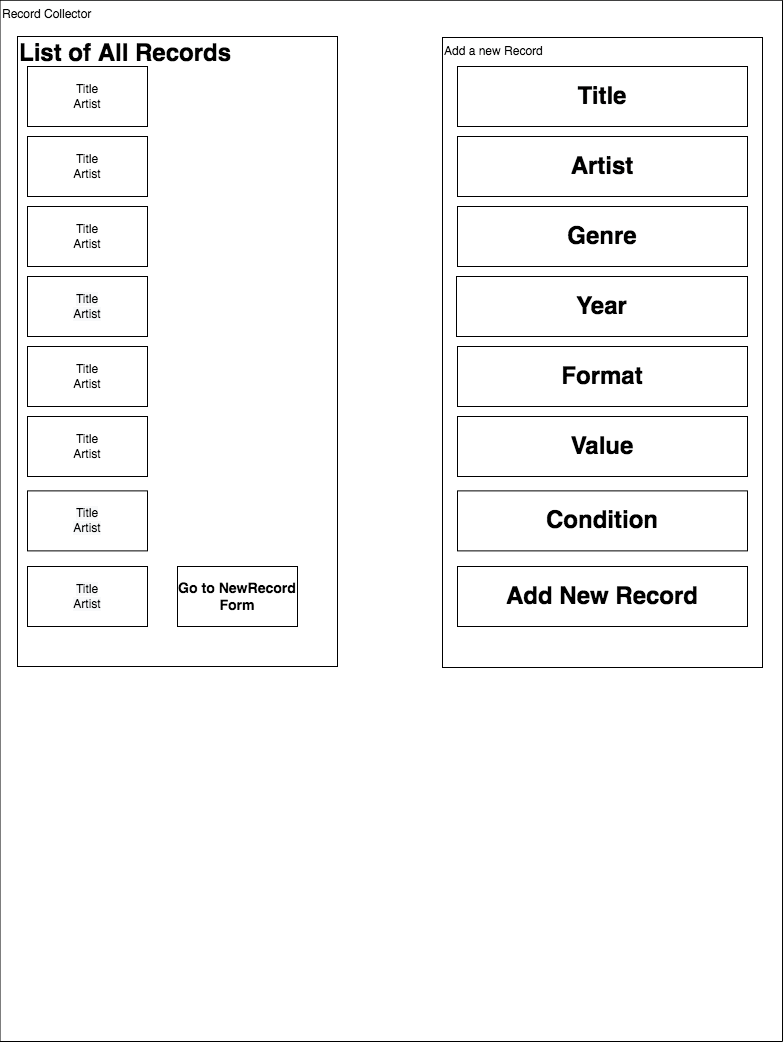

The diagram above was exported from draw.io. Its source (the exported page's mxGraphModel, read from the mxfile embedded in the PNG):
<mxGraphModel dx="527" dy="2955" grid="1" gridSize="10" guides="1" tooltips="1" connect="1" arrows="1" fold="1" page="1" pageScale="1" pageWidth="850" pageHeight="1100" math="0" shadow="0">
  <root>
    <mxCell id="0" />
    <mxCell id="1" parent="0" />
    <mxCell id="nVaBqQ4nBgs_PdPMzkb5-2" value="Record Collector" style="rounded=0;whiteSpace=wrap;html=1;rotation=90;textDirection=ltr;verticalAlign=top;horizontal=0;align=left;" vertex="1" parent="1">
      <mxGeometry x="753.13" y="-2026.87" width="1041.25" height="782.5" as="geometry" />
    </mxCell>
    <mxCell id="nVaBqQ4nBgs_PdPMzkb5-3" value="&lt;h1&gt;List of All Records&lt;/h1&gt;" style="rounded=0;whiteSpace=wrap;html=1;align=left;verticalAlign=top;spacingTop=-20;" vertex="1" parent="1">
      <mxGeometry x="900" y="-2120" width="320" height="630" as="geometry" />
    </mxCell>
    <mxCell id="nVaBqQ4nBgs_PdPMzkb5-4" value="Add a new Record" style="rounded=0;whiteSpace=wrap;html=1;horizontal=1;verticalAlign=top;align=left;" vertex="1" parent="1">
      <mxGeometry x="1325" y="-2119" width="320" height="630" as="geometry" />
    </mxCell>
    <mxCell id="nVaBqQ4nBgs_PdPMzkb5-6" value="&lt;h1&gt;Add New Record&lt;/h1&gt;" style="rounded=0;whiteSpace=wrap;html=1;" vertex="1" parent="1">
      <mxGeometry x="1340" y="-1590" width="290" height="60" as="geometry" />
    </mxCell>
    <mxCell id="nVaBqQ4nBgs_PdPMzkb5-7" value="&lt;h1&gt;Condition&lt;/h1&gt;" style="rounded=0;whiteSpace=wrap;html=1;" vertex="1" parent="1">
      <mxGeometry x="1340" y="-1665.62" width="290" height="60" as="geometry" />
    </mxCell>
    <mxCell id="nVaBqQ4nBgs_PdPMzkb5-8" value="&lt;h1&gt;Value&lt;/h1&gt;" style="rounded=0;whiteSpace=wrap;html=1;" vertex="1" parent="1">
      <mxGeometry x="1340" y="-1740" width="290" height="60" as="geometry" />
    </mxCell>
    <mxCell id="nVaBqQ4nBgs_PdPMzkb5-9" value="&lt;h1&gt;Format&lt;/h1&gt;" style="rounded=0;whiteSpace=wrap;html=1;" vertex="1" parent="1">
      <mxGeometry x="1340" y="-1810" width="290" height="60" as="geometry" />
    </mxCell>
    <mxCell id="nVaBqQ4nBgs_PdPMzkb5-10" value="&lt;h1&gt;Year&lt;/h1&gt;" style="rounded=0;whiteSpace=wrap;html=1;" vertex="1" parent="1">
      <mxGeometry x="1339" y="-1880" width="291" height="60" as="geometry" />
    </mxCell>
    <mxCell id="nVaBqQ4nBgs_PdPMzkb5-11" value="&lt;h1&gt;Genre&lt;/h1&gt;" style="rounded=0;whiteSpace=wrap;html=1;" vertex="1" parent="1">
      <mxGeometry x="1340" y="-1950" width="290" height="60" as="geometry" />
    </mxCell>
    <mxCell id="nVaBqQ4nBgs_PdPMzkb5-12" value="&lt;h1&gt;Artist&lt;/h1&gt;" style="rounded=0;whiteSpace=wrap;html=1;" vertex="1" parent="1">
      <mxGeometry x="1340" y="-2020" width="290" height="60" as="geometry" />
    </mxCell>
    <mxCell id="nVaBqQ4nBgs_PdPMzkb5-13" value="&lt;h1&gt;Title&lt;/h1&gt;" style="rounded=0;whiteSpace=wrap;html=1;" vertex="1" parent="1">
      <mxGeometry x="1340" y="-2090" width="290" height="60" as="geometry" />
    </mxCell>
    <mxCell id="nVaBqQ4nBgs_PdPMzkb5-14" value="&lt;meta charset=&quot;utf-8&quot;&gt;&lt;span style=&quot;color: rgb(0, 0, 0); font-family: helvetica; font-size: 12px; font-style: normal; font-weight: 400; letter-spacing: normal; text-align: center; text-indent: 0px; text-transform: none; word-spacing: 0px; background-color: rgb(248, 249, 250); display: inline; float: none;&quot;&gt;Title&lt;/span&gt;&lt;br style=&quot;color: rgb(0, 0, 0); font-family: helvetica; font-size: 12px; font-style: normal; font-weight: 400; letter-spacing: normal; text-align: center; text-indent: 0px; text-transform: none; word-spacing: 0px; background-color: rgb(248, 249, 250);&quot;&gt;&lt;span style=&quot;color: rgb(0, 0, 0); font-family: helvetica; font-size: 12px; font-style: normal; font-weight: 400; letter-spacing: normal; text-align: center; text-indent: 0px; text-transform: none; word-spacing: 0px; background-color: rgb(248, 249, 250); display: inline; float: none;&quot;&gt;Artist&lt;/span&gt;" style="rounded=0;whiteSpace=wrap;html=1;" vertex="1" parent="1">
      <mxGeometry x="910" y="-1590" width="120" height="60" as="geometry" />
    </mxCell>
    <mxCell id="nVaBqQ4nBgs_PdPMzkb5-15" value="&lt;meta charset=&quot;utf-8&quot;&gt;&lt;span style=&quot;color: rgb(0, 0, 0); font-family: helvetica; font-size: 12px; font-style: normal; font-weight: 400; letter-spacing: normal; text-align: center; text-indent: 0px; text-transform: none; word-spacing: 0px; background-color: rgb(248, 249, 250); display: inline; float: none;&quot;&gt;Title&lt;/span&gt;&lt;br style=&quot;color: rgb(0, 0, 0); font-family: helvetica; font-size: 12px; font-style: normal; font-weight: 400; letter-spacing: normal; text-align: center; text-indent: 0px; text-transform: none; word-spacing: 0px; background-color: rgb(248, 249, 250);&quot;&gt;&lt;span style=&quot;color: rgb(0, 0, 0); font-family: helvetica; font-size: 12px; font-style: normal; font-weight: 400; letter-spacing: normal; text-align: center; text-indent: 0px; text-transform: none; word-spacing: 0px; background-color: rgb(248, 249, 250); display: inline; float: none;&quot;&gt;Artist&lt;/span&gt;" style="rounded=0;whiteSpace=wrap;html=1;" vertex="1" parent="1">
      <mxGeometry x="910" y="-1665.62" width="120" height="60" as="geometry" />
    </mxCell>
    <mxCell id="nVaBqQ4nBgs_PdPMzkb5-16" value="&lt;span&gt;Title&lt;/span&gt;&lt;br&gt;&lt;span&gt;Artist&lt;/span&gt;" style="rounded=0;whiteSpace=wrap;html=1;" vertex="1" parent="1">
      <mxGeometry x="910" y="-1740" width="120" height="60" as="geometry" />
    </mxCell>
    <mxCell id="nVaBqQ4nBgs_PdPMzkb5-17" value="&lt;span&gt;Title&lt;/span&gt;&lt;br&gt;&lt;span&gt;Artist&lt;/span&gt;" style="rounded=0;whiteSpace=wrap;html=1;" vertex="1" parent="1">
      <mxGeometry x="910" y="-1810" width="120" height="60" as="geometry" />
    </mxCell>
    <mxCell id="nVaBqQ4nBgs_PdPMzkb5-18" value="&lt;meta charset=&quot;utf-8&quot;&gt;&lt;span style=&quot;color: rgb(0, 0, 0); font-family: helvetica; font-size: 12px; font-style: normal; font-weight: 400; letter-spacing: normal; text-align: center; text-indent: 0px; text-transform: none; word-spacing: 0px; background-color: rgb(248, 249, 250); display: inline; float: none;&quot;&gt;Title&lt;/span&gt;&lt;br style=&quot;color: rgb(0, 0, 0); font-family: helvetica; font-size: 12px; font-style: normal; font-weight: 400; letter-spacing: normal; text-align: center; text-indent: 0px; text-transform: none; word-spacing: 0px; background-color: rgb(248, 249, 250);&quot;&gt;&lt;span style=&quot;color: rgb(0, 0, 0); font-family: helvetica; font-size: 12px; font-style: normal; font-weight: 400; letter-spacing: normal; text-align: center; text-indent: 0px; text-transform: none; word-spacing: 0px; background-color: rgb(248, 249, 250); display: inline; float: none;&quot;&gt;Artist&lt;/span&gt;" style="rounded=0;whiteSpace=wrap;html=1;" vertex="1" parent="1">
      <mxGeometry x="910" y="-1880" width="120" height="60" as="geometry" />
    </mxCell>
    <mxCell id="nVaBqQ4nBgs_PdPMzkb5-19" value="&lt;span&gt;Title&lt;/span&gt;&lt;br&gt;&lt;span&gt;Artist&lt;/span&gt;" style="rounded=0;whiteSpace=wrap;html=1;" vertex="1" parent="1">
      <mxGeometry x="910" y="-1950" width="120" height="60" as="geometry" />
    </mxCell>
    <mxCell id="nVaBqQ4nBgs_PdPMzkb5-20" value="&lt;span&gt;Title&lt;/span&gt;&lt;br&gt;&lt;span&gt;Artist&lt;/span&gt;" style="rounded=0;whiteSpace=wrap;html=1;" vertex="1" parent="1">
      <mxGeometry x="910" y="-2020" width="120" height="60" as="geometry" />
    </mxCell>
    <mxCell id="nVaBqQ4nBgs_PdPMzkb5-21" value="Title&lt;br&gt;Artist" style="rounded=0;whiteSpace=wrap;html=1;" vertex="1" parent="1">
      <mxGeometry x="910" y="-2090" width="120" height="60" as="geometry" />
    </mxCell>
    <mxCell id="nVaBqQ4nBgs_PdPMzkb5-24" value="&lt;h3&gt;&lt;font face=&quot;helvetica&quot;&gt;Go to NewRecord Form&lt;/font&gt;&lt;/h3&gt;" style="rounded=0;whiteSpace=wrap;html=1;" vertex="1" parent="1">
      <mxGeometry x="1060" y="-1590" width="120" height="60" as="geometry" />
    </mxCell>
  </root>
</mxGraphModel>